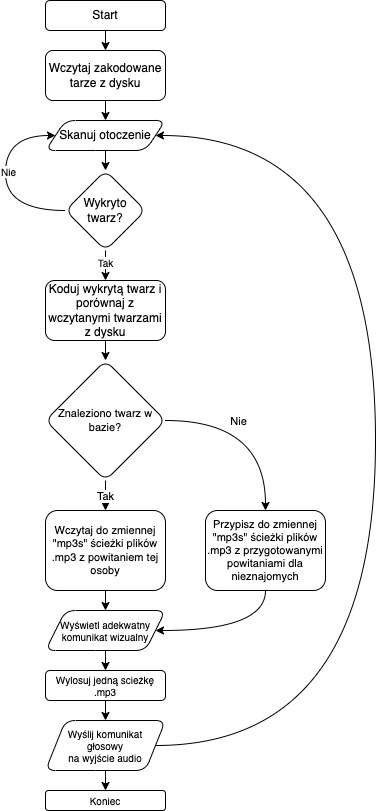

The diagram above was exported from draw.io. Its source (the exported page's mxGraphModel, read from the mxfile embedded in the PNG):
<mxGraphModel dx="1426" dy="769" grid="1" gridSize="10" guides="1" tooltips="1" connect="1" arrows="1" fold="1" page="1" pageScale="1" pageWidth="827" pageHeight="1169" background="none" math="0" shadow="0">
  <root>
    <mxCell id="WIyWlLk6GJQsqaUBKTNV-0" />
    <mxCell id="WIyWlLk6GJQsqaUBKTNV-1" parent="WIyWlLk6GJQsqaUBKTNV-0" />
    <mxCell id="QvPBUnyoT_slCmYGKiH2-62" style="edgeStyle=orthogonalEdgeStyle;shape=connector;curved=1;orthogonalLoop=1;jettySize=auto;html=1;exitX=0.5;exitY=1;exitDx=0;exitDy=0;entryX=0.5;entryY=0;entryDx=0;entryDy=0;labelBackgroundColor=default;fontFamily=Helvetica;fontSize=10;fontColor=default;endArrow=classic;strokeColor=default;" parent="WIyWlLk6GJQsqaUBKTNV-1" source="QvPBUnyoT_slCmYGKiH2-0" target="QvPBUnyoT_slCmYGKiH2-1" edge="1">
      <mxGeometry relative="1" as="geometry" />
    </mxCell>
    <mxCell id="QvPBUnyoT_slCmYGKiH2-0" value="Start" style="rounded=1;whiteSpace=wrap;html=1;" parent="WIyWlLk6GJQsqaUBKTNV-1" vertex="1">
      <mxGeometry x="120" y="70" width="120" height="30" as="geometry" />
    </mxCell>
    <mxCell id="QvPBUnyoT_slCmYGKiH2-61" style="edgeStyle=orthogonalEdgeStyle;shape=connector;curved=1;orthogonalLoop=1;jettySize=auto;html=1;exitX=0.5;exitY=1;exitDx=0;exitDy=0;entryX=0.5;entryY=0;entryDx=0;entryDy=0;labelBackgroundColor=default;fontFamily=Helvetica;fontSize=10;fontColor=default;endArrow=classic;strokeColor=default;" parent="WIyWlLk6GJQsqaUBKTNV-1" source="QvPBUnyoT_slCmYGKiH2-1" target="QvPBUnyoT_slCmYGKiH2-3" edge="1">
      <mxGeometry relative="1" as="geometry" />
    </mxCell>
    <mxCell id="QvPBUnyoT_slCmYGKiH2-1" value="Wczytaj zakodowane tarze z dysku" style="rounded=1;whiteSpace=wrap;html=1;" parent="WIyWlLk6GJQsqaUBKTNV-1" vertex="1">
      <mxGeometry x="120" y="120" width="120" height="50" as="geometry" />
    </mxCell>
    <mxCell id="QvPBUnyoT_slCmYGKiH2-6" value="" style="edgeStyle=orthogonalEdgeStyle;shape=connector;curved=1;rounded=1;orthogonalLoop=1;jettySize=auto;html=1;labelBackgroundColor=default;fontFamily=Helvetica;fontSize=11;fontColor=default;endArrow=classic;strokeColor=default;" parent="WIyWlLk6GJQsqaUBKTNV-1" source="QvPBUnyoT_slCmYGKiH2-3" target="QvPBUnyoT_slCmYGKiH2-5" edge="1">
      <mxGeometry relative="1" as="geometry" />
    </mxCell>
    <mxCell id="QvPBUnyoT_slCmYGKiH2-3" value="Skanuj otoczenie" style="shape=parallelogram;perimeter=parallelogramPerimeter;whiteSpace=wrap;html=1;fixedSize=1;rounded=1;" parent="WIyWlLk6GJQsqaUBKTNV-1" vertex="1">
      <mxGeometry x="120" y="190" width="120" height="30" as="geometry" />
    </mxCell>
    <mxCell id="QvPBUnyoT_slCmYGKiH2-14" value="" style="edgeStyle=orthogonalEdgeStyle;shape=connector;curved=1;orthogonalLoop=1;jettySize=auto;html=1;labelBackgroundColor=default;fontFamily=Helvetica;fontSize=11;fontColor=default;endArrow=classic;strokeColor=default;" parent="WIyWlLk6GJQsqaUBKTNV-1" source="QvPBUnyoT_slCmYGKiH2-5" target="QvPBUnyoT_slCmYGKiH2-13" edge="1">
      <mxGeometry relative="1" as="geometry" />
    </mxCell>
    <mxCell id="QvPBUnyoT_slCmYGKiH2-41" value="Tak" style="edgeLabel;html=1;align=center;verticalAlign=middle;resizable=0;points=[];fontSize=10;fontFamily=Helvetica;fontColor=default;" parent="QvPBUnyoT_slCmYGKiH2-14" connectable="0" vertex="1">
      <mxGeometry x="0.22" y="-1" relative="1" as="geometry">
        <mxPoint as="offset" />
      </mxGeometry>
    </mxCell>
    <mxCell id="QvPBUnyoT_slCmYGKiH2-38" style="edgeStyle=orthogonalEdgeStyle;shape=connector;curved=1;orthogonalLoop=1;jettySize=auto;html=1;entryX=0;entryY=0.5;entryDx=0;entryDy=0;labelBackgroundColor=default;fontFamily=Helvetica;fontSize=10;fontColor=default;endArrow=classic;strokeColor=default;exitX=0;exitY=0.5;exitDx=0;exitDy=0;" parent="WIyWlLk6GJQsqaUBKTNV-1" source="QvPBUnyoT_slCmYGKiH2-5" target="QvPBUnyoT_slCmYGKiH2-3" edge="1">
      <mxGeometry relative="1" as="geometry">
        <Array as="points">
          <mxPoint x="80" y="280" />
          <mxPoint x="80" y="205" />
        </Array>
      </mxGeometry>
    </mxCell>
    <mxCell id="QvPBUnyoT_slCmYGKiH2-40" value="Nie" style="edgeLabel;html=1;align=center;verticalAlign=middle;resizable=0;points=[];fontSize=10;fontFamily=Helvetica;fontColor=default;" parent="QvPBUnyoT_slCmYGKiH2-38" connectable="0" vertex="1">
      <mxGeometry x="0.0955" y="-2" relative="1" as="geometry">
        <mxPoint y="1" as="offset" />
      </mxGeometry>
    </mxCell>
    <mxCell id="QvPBUnyoT_slCmYGKiH2-5" value="Wykryto twarz?" style="rhombus;whiteSpace=wrap;html=1;rounded=1;" parent="WIyWlLk6GJQsqaUBKTNV-1" vertex="1">
      <mxGeometry x="140" y="240" width="80" height="80" as="geometry" />
    </mxCell>
    <mxCell id="QvPBUnyoT_slCmYGKiH2-63" style="edgeStyle=orthogonalEdgeStyle;shape=connector;curved=1;orthogonalLoop=1;jettySize=auto;html=1;entryX=0.5;entryY=0;entryDx=0;entryDy=0;labelBackgroundColor=default;fontFamily=Helvetica;fontSize=10;fontColor=default;endArrow=classic;strokeColor=default;" parent="WIyWlLk6GJQsqaUBKTNV-1" source="QvPBUnyoT_slCmYGKiH2-13" target="QvPBUnyoT_slCmYGKiH2-15" edge="1">
      <mxGeometry relative="1" as="geometry" />
    </mxCell>
    <mxCell id="QvPBUnyoT_slCmYGKiH2-13" value="Koduj wykrytą twarz i porównaj z wczytanymi twarzami z dysku" style="whiteSpace=wrap;html=1;rounded=1;" parent="WIyWlLk6GJQsqaUBKTNV-1" vertex="1">
      <mxGeometry x="120" y="350" width="120" height="60" as="geometry" />
    </mxCell>
    <mxCell id="QvPBUnyoT_slCmYGKiH2-18" value="" style="edgeStyle=orthogonalEdgeStyle;shape=connector;curved=1;orthogonalLoop=1;jettySize=auto;html=1;labelBackgroundColor=default;fontFamily=Helvetica;fontSize=11;fontColor=default;endArrow=classic;strokeColor=default;" parent="WIyWlLk6GJQsqaUBKTNV-1" source="QvPBUnyoT_slCmYGKiH2-15" target="QvPBUnyoT_slCmYGKiH2-17" edge="1">
      <mxGeometry relative="1" as="geometry" />
    </mxCell>
    <mxCell id="QvPBUnyoT_slCmYGKiH2-23" value="Tak" style="edgeLabel;html=1;align=center;verticalAlign=middle;resizable=0;points=[];fontSize=11;fontFamily=Helvetica;fontColor=default;" parent="QvPBUnyoT_slCmYGKiH2-18" connectable="0" vertex="1">
      <mxGeometry x="-0.05" y="1" relative="1" as="geometry">
        <mxPoint y="-1" as="offset" />
      </mxGeometry>
    </mxCell>
    <mxCell id="QvPBUnyoT_slCmYGKiH2-22" style="edgeStyle=orthogonalEdgeStyle;shape=connector;curved=1;orthogonalLoop=1;jettySize=auto;html=1;labelBackgroundColor=default;fontFamily=Helvetica;fontSize=11;fontColor=default;endArrow=classic;strokeColor=default;" parent="WIyWlLk6GJQsqaUBKTNV-1" source="QvPBUnyoT_slCmYGKiH2-15" target="QvPBUnyoT_slCmYGKiH2-19" edge="1">
      <mxGeometry relative="1" as="geometry" />
    </mxCell>
    <mxCell id="QvPBUnyoT_slCmYGKiH2-24" value="Nie" style="edgeLabel;html=1;align=center;verticalAlign=middle;resizable=0;points=[];fontSize=11;fontFamily=Helvetica;fontColor=default;" parent="QvPBUnyoT_slCmYGKiH2-22" connectable="0" vertex="1">
      <mxGeometry x="-0.1795" y="-1" relative="1" as="geometry">
        <mxPoint x="-6" y="-1" as="offset" />
      </mxGeometry>
    </mxCell>
    <mxCell id="QvPBUnyoT_slCmYGKiH2-15" value="Znaleziono twarz w bazie?" style="rhombus;whiteSpace=wrap;html=1;rounded=1;fontSize=11;verticalAlign=middle;" parent="WIyWlLk6GJQsqaUBKTNV-1" vertex="1">
      <mxGeometry x="120" y="430" width="120" height="120" as="geometry" />
    </mxCell>
    <mxCell id="QvPBUnyoT_slCmYGKiH2-26" value="" style="edgeStyle=orthogonalEdgeStyle;shape=connector;curved=1;orthogonalLoop=1;jettySize=auto;html=1;labelBackgroundColor=default;fontFamily=Helvetica;fontSize=11;fontColor=default;endArrow=classic;strokeColor=default;" parent="WIyWlLk6GJQsqaUBKTNV-1" source="QvPBUnyoT_slCmYGKiH2-17" target="QvPBUnyoT_slCmYGKiH2-25" edge="1">
      <mxGeometry relative="1" as="geometry" />
    </mxCell>
    <mxCell id="QvPBUnyoT_slCmYGKiH2-17" value="Wczytaj do zmiennej &quot;mp3s&quot; ścieżki plików .mp3 z powitaniem tej osoby" style="whiteSpace=wrap;html=1;fontSize=11;rounded=1;" parent="WIyWlLk6GJQsqaUBKTNV-1" vertex="1">
      <mxGeometry x="120" y="580" width="120" height="80" as="geometry" />
    </mxCell>
    <mxCell id="QvPBUnyoT_slCmYGKiH2-28" value="" style="edgeStyle=orthogonalEdgeStyle;shape=connector;curved=1;orthogonalLoop=1;jettySize=auto;html=1;labelBackgroundColor=default;fontFamily=Helvetica;fontSize=10;fontColor=default;endArrow=classic;strokeColor=default;entryX=1;entryY=0.5;entryDx=0;entryDy=0;" parent="WIyWlLk6GJQsqaUBKTNV-1" source="QvPBUnyoT_slCmYGKiH2-19" target="QvPBUnyoT_slCmYGKiH2-25" edge="1">
      <mxGeometry relative="1" as="geometry">
        <mxPoint x="340" y="760" as="targetPoint" />
        <Array as="points">
          <mxPoint x="340" y="700" />
        </Array>
      </mxGeometry>
    </mxCell>
    <mxCell id="QvPBUnyoT_slCmYGKiH2-19" value="&lt;span style=&quot;&quot;&gt;Przypisz do zmiennej &quot;mp3s&quot; ścieżki plików .mp3 z przygotowanymi&lt;br&gt;powitaniami dla nieznajomych&lt;/span&gt;" style="whiteSpace=wrap;html=1;fontSize=11;rounded=1;" parent="WIyWlLk6GJQsqaUBKTNV-1" vertex="1">
      <mxGeometry x="280" y="580" width="120" height="80" as="geometry" />
    </mxCell>
    <mxCell id="QvPBUnyoT_slCmYGKiH2-49" style="edgeStyle=orthogonalEdgeStyle;shape=connector;curved=1;orthogonalLoop=1;jettySize=auto;html=1;exitX=0.5;exitY=1;exitDx=0;exitDy=0;entryX=0.5;entryY=0;entryDx=0;entryDy=0;labelBackgroundColor=default;fontFamily=Helvetica;fontSize=10;fontColor=default;endArrow=classic;strokeColor=default;" parent="WIyWlLk6GJQsqaUBKTNV-1" source="QvPBUnyoT_slCmYGKiH2-25" target="QvPBUnyoT_slCmYGKiH2-32" edge="1">
      <mxGeometry relative="1" as="geometry" />
    </mxCell>
    <mxCell id="QvPBUnyoT_slCmYGKiH2-25" value="Wyświetl adekwatny komunikat wizualny" style="shape=parallelogram;perimeter=parallelogramPerimeter;whiteSpace=wrap;html=1;fixedSize=1;fontSize=10;rounded=1;horizontal=1;" parent="WIyWlLk6GJQsqaUBKTNV-1" vertex="1">
      <mxGeometry x="120" y="680" width="120" height="40" as="geometry" />
    </mxCell>
    <mxCell id="QvPBUnyoT_slCmYGKiH2-36" value="" style="edgeStyle=orthogonalEdgeStyle;shape=connector;curved=1;orthogonalLoop=1;jettySize=auto;html=1;labelBackgroundColor=default;fontFamily=Helvetica;fontSize=10;fontColor=default;endArrow=classic;strokeColor=default;" parent="WIyWlLk6GJQsqaUBKTNV-1" source="QvPBUnyoT_slCmYGKiH2-32" target="QvPBUnyoT_slCmYGKiH2-35" edge="1">
      <mxGeometry relative="1" as="geometry" />
    </mxCell>
    <mxCell id="QvPBUnyoT_slCmYGKiH2-32" value="Wylosuj jedną scieżkę .mp3" style="rounded=1;whiteSpace=wrap;html=1;fontFamily=Helvetica;fontSize=10;fontColor=default;" parent="WIyWlLk6GJQsqaUBKTNV-1" vertex="1">
      <mxGeometry x="120" y="740" width="120" height="30" as="geometry" />
    </mxCell>
    <mxCell id="QvPBUnyoT_slCmYGKiH2-69" value="" style="edgeStyle=orthogonalEdgeStyle;shape=connector;curved=1;orthogonalLoop=1;jettySize=auto;html=1;labelBackgroundColor=default;fontFamily=Helvetica;fontSize=10;fontColor=default;endArrow=classic;strokeColor=default;" parent="WIyWlLk6GJQsqaUBKTNV-1" source="QvPBUnyoT_slCmYGKiH2-35" target="QvPBUnyoT_slCmYGKiH2-68" edge="1">
      <mxGeometry relative="1" as="geometry" />
    </mxCell>
    <mxCell id="QvPBUnyoT_slCmYGKiH2-70" style="edgeStyle=orthogonalEdgeStyle;shape=connector;curved=1;orthogonalLoop=1;jettySize=auto;html=1;labelBackgroundColor=default;fontFamily=Helvetica;fontSize=10;fontColor=default;endArrow=classic;strokeColor=default;entryX=1;entryY=0.5;entryDx=0;entryDy=0;exitX=1;exitY=0.5;exitDx=0;exitDy=0;" parent="WIyWlLk6GJQsqaUBKTNV-1" source="QvPBUnyoT_slCmYGKiH2-35" target="QvPBUnyoT_slCmYGKiH2-3" edge="1">
      <mxGeometry relative="1" as="geometry">
        <mxPoint x="420" y="840" as="targetPoint" />
        <Array as="points">
          <mxPoint x="450" y="815" />
          <mxPoint x="450" y="205" />
        </Array>
      </mxGeometry>
    </mxCell>
    <mxCell id="QvPBUnyoT_slCmYGKiH2-35" value="Wyślij komunikat&lt;br&gt;głosowy&lt;br&gt;na wyjście audio" style="shape=parallelogram;perimeter=parallelogramPerimeter;whiteSpace=wrap;html=1;fixedSize=1;fontSize=10;rounded=1;" parent="WIyWlLk6GJQsqaUBKTNV-1" vertex="1">
      <mxGeometry x="120" y="790" width="120" height="50" as="geometry" />
    </mxCell>
    <mxCell id="QvPBUnyoT_slCmYGKiH2-68" value="Koniec" style="whiteSpace=wrap;html=1;fontSize=10;rounded=1;" parent="WIyWlLk6GJQsqaUBKTNV-1" vertex="1">
      <mxGeometry x="120" y="860" width="120" height="20" as="geometry" />
    </mxCell>
  </root>
</mxGraphModel>